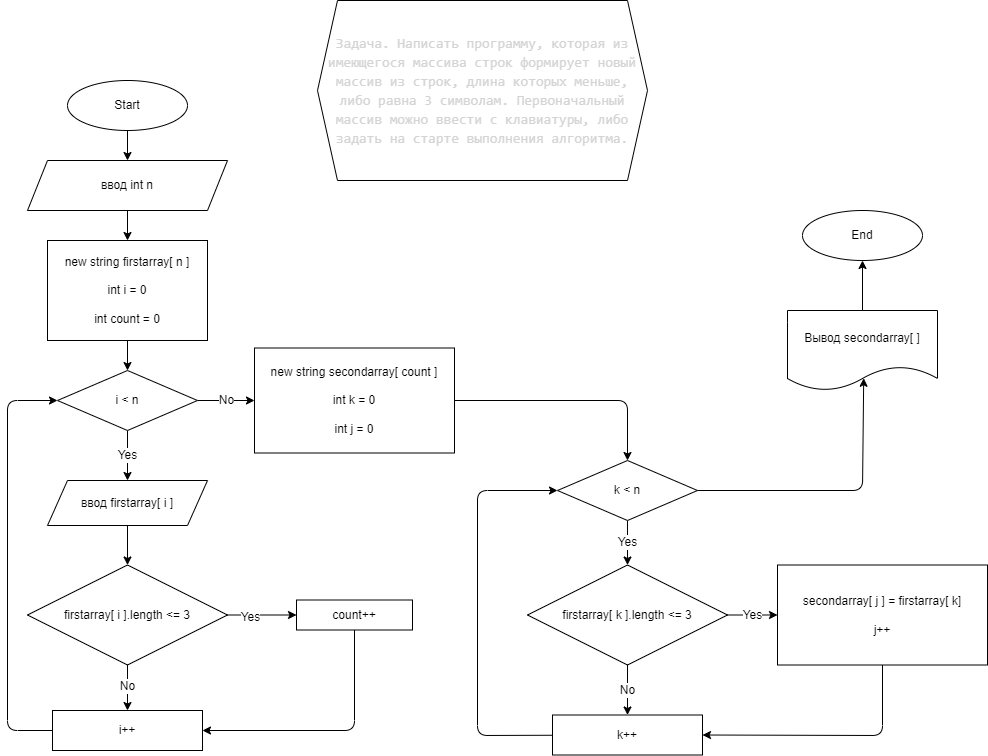

The diagram above was exported from draw.io. Its source (the exported page's mxGraphModel, read from the mxfile embedded in the PNG):
<mxGraphModel dx="1041" dy="649" grid="1" gridSize="10" guides="1" tooltips="1" connect="1" arrows="1" fold="1" page="1" pageScale="1" pageWidth="827" pageHeight="1169" background="#ffffff" math="0" shadow="0">
  <root>
    <mxCell id="0" />
    <mxCell id="1" parent="0" />
    <mxCell id="46" style="edgeStyle=none;html=1;entryX=0.5;entryY=0;entryDx=0;entryDy=0;fontSize=12;" edge="1" parent="1" source="3" target="8">
      <mxGeometry relative="1" as="geometry" />
    </mxCell>
    <mxCell id="3" value="Start" style="ellipse;whiteSpace=wrap;html=1;" vertex="1" parent="1">
      <mxGeometry x="170" y="90" width="120" height="50" as="geometry" />
    </mxCell>
    <mxCell id="4" value="End" style="ellipse;whiteSpace=wrap;html=1;" vertex="1" parent="1">
      <mxGeometry x="905" y="220" width="120" height="50" as="geometry" />
    </mxCell>
    <mxCell id="26" value="" style="edgeStyle=none;html=1;" edge="1" parent="1" source="8" target="25">
      <mxGeometry relative="1" as="geometry" />
    </mxCell>
    <mxCell id="8" value="&lt;p style=&quot;line-height: 1.2&quot;&gt;ввод int n&lt;/p&gt;" style="shape=parallelogram;perimeter=parallelogramPerimeter;whiteSpace=wrap;html=1;fixedSize=1;" vertex="1" parent="1">
      <mxGeometry x="130" y="170" width="200" height="50" as="geometry" />
    </mxCell>
    <mxCell id="30" value="Yes" style="edgeStyle=none;html=1;fontSize=12;" edge="1" parent="1" source="11">
      <mxGeometry relative="1" as="geometry">
        <mxPoint x="230" y="490" as="targetPoint" />
      </mxGeometry>
    </mxCell>
    <mxCell id="39" value="No" style="edgeStyle=none;html=1;fontSize=12;" edge="1" parent="1" source="11" target="38">
      <mxGeometry relative="1" as="geometry" />
    </mxCell>
    <mxCell id="11" value="i &amp;lt; n" style="rhombus;whiteSpace=wrap;html=1;" vertex="1" parent="1">
      <mxGeometry x="160" y="380" width="140" height="60" as="geometry" />
    </mxCell>
    <mxCell id="32" value="" style="edgeStyle=none;html=1;fontSize=12;exitX=1;exitY=0.5;exitDx=0;exitDy=0;" edge="1" parent="1" source="14" target="18">
      <mxGeometry relative="1" as="geometry">
        <mxPoint x="345" y="624.5" as="sourcePoint" />
      </mxGeometry>
    </mxCell>
    <mxCell id="37" value="Yes" style="edgeLabel;html=1;align=center;verticalAlign=middle;resizable=0;points=[];fontSize=12;" vertex="1" connectable="0" parent="32">
      <mxGeometry x="-0.3598" y="-2" relative="1" as="geometry">
        <mxPoint as="offset" />
      </mxGeometry>
    </mxCell>
    <mxCell id="33" value="No" style="edgeStyle=none;html=1;fontSize=12;" edge="1" parent="1" source="14" target="29">
      <mxGeometry x="-0.1268" relative="1" as="geometry">
        <mxPoint y="1" as="offset" />
      </mxGeometry>
    </mxCell>
    <mxCell id="14" value="firstarray[ i ].length &amp;lt;= 3" style="rhombus;whiteSpace=wrap;html=1;" vertex="1" parent="1">
      <mxGeometry x="130" y="574.5" width="200" height="100" as="geometry" />
    </mxCell>
    <mxCell id="36" style="edgeStyle=none;html=1;entryX=1;entryY=0.5;entryDx=0;entryDy=0;fontSize=12;" edge="1" parent="1" source="18" target="29">
      <mxGeometry relative="1" as="geometry">
        <mxPoint x="330" y="740" as="targetPoint" />
        <Array as="points">
          <mxPoint x="457" y="740" />
        </Array>
      </mxGeometry>
    </mxCell>
    <mxCell id="18" value="count++" style="rounded=0;whiteSpace=wrap;html=1;" vertex="1" parent="1">
      <mxGeometry x="399" y="609.5" width="116" height="30" as="geometry" />
    </mxCell>
    <mxCell id="19" value="" style="edgeStyle=none;html=1;" edge="1" parent="1" source="20" target="4">
      <mxGeometry relative="1" as="geometry" />
    </mxCell>
    <mxCell id="20" value="Вывод secondarray[ ]" style="shape=document;whiteSpace=wrap;html=1;boundedLbl=1;" vertex="1" parent="1">
      <mxGeometry x="890" y="320" width="150" height="80" as="geometry" />
    </mxCell>
    <mxCell id="27" value="" style="edgeStyle=none;html=1;fontSize=12;" edge="1" parent="1" source="25" target="11">
      <mxGeometry relative="1" as="geometry" />
    </mxCell>
    <mxCell id="25" value="&lt;font style=&quot;font-size: 12px ; line-height: 1&quot;&gt;new string firstarray[ n ]&lt;br&gt;&lt;br&gt;int i = 0&lt;br&gt;&lt;br&gt;int count = 0&lt;/font&gt;" style="rounded=0;whiteSpace=wrap;html=1;" vertex="1" parent="1">
      <mxGeometry x="150" y="250" width="160" height="100" as="geometry" />
    </mxCell>
    <mxCell id="34" style="edgeStyle=none;html=1;entryX=0;entryY=0.5;entryDx=0;entryDy=0;fontSize=12;" edge="1" parent="1" source="29" target="11">
      <mxGeometry relative="1" as="geometry">
        <Array as="points">
          <mxPoint x="110" y="740" />
          <mxPoint x="110" y="410" />
        </Array>
      </mxGeometry>
    </mxCell>
    <mxCell id="29" value="i++" style="rounded=0;whiteSpace=wrap;html=1;" vertex="1" parent="1">
      <mxGeometry x="155" y="720" width="150" height="40" as="geometry" />
    </mxCell>
    <mxCell id="52" style="edgeStyle=none;html=1;entryX=0.5;entryY=0;entryDx=0;entryDy=0;fontSize=12;" edge="1" parent="1" source="38" target="40">
      <mxGeometry relative="1" as="geometry">
        <Array as="points">
          <mxPoint x="730" y="410" />
        </Array>
      </mxGeometry>
    </mxCell>
    <mxCell id="38" value="&lt;font style=&quot;font-size: 12px ; line-height: 1&quot;&gt;new string secondarray[ count ]&lt;br&gt;&lt;br&gt;int k = 0&lt;br&gt;&lt;br&gt;int j = 0&lt;/font&gt;" style="rounded=0;whiteSpace=wrap;html=1;" vertex="1" parent="1">
      <mxGeometry x="357" y="357.5" width="200" height="105" as="geometry" />
    </mxCell>
    <mxCell id="53" value="Yes" style="edgeStyle=none;html=1;fontSize=12;" edge="1" parent="1" source="40" target="41">
      <mxGeometry relative="1" as="geometry" />
    </mxCell>
    <mxCell id="58" style="edgeStyle=none;html=1;fontSize=12;entryX=0.508;entryY=0.847;entryDx=0;entryDy=0;entryPerimeter=0;" edge="1" parent="1" source="40" target="20">
      <mxGeometry relative="1" as="geometry">
        <Array as="points">
          <mxPoint x="965" y="500" />
        </Array>
      </mxGeometry>
    </mxCell>
    <mxCell id="40" value="k &amp;lt; n" style="rhombus;whiteSpace=wrap;html=1;" vertex="1" parent="1">
      <mxGeometry x="660" y="470" width="140" height="60" as="geometry" />
    </mxCell>
    <mxCell id="54" value="Yes" style="edgeStyle=none;html=1;fontSize=12;" edge="1" parent="1" source="41" target="43">
      <mxGeometry relative="1" as="geometry" />
    </mxCell>
    <mxCell id="55" value="No" style="edgeStyle=none;html=1;fontSize=12;" edge="1" parent="1" source="41" target="42">
      <mxGeometry relative="1" as="geometry" />
    </mxCell>
    <mxCell id="41" value="firstarray[ k ].length &amp;lt;= 3" style="rhombus;whiteSpace=wrap;html=1;" vertex="1" parent="1">
      <mxGeometry x="630" y="574.5" width="200" height="100" as="geometry" />
    </mxCell>
    <mxCell id="57" style="edgeStyle=none;html=1;entryX=0;entryY=0.5;entryDx=0;entryDy=0;fontSize=12;" edge="1" parent="1" source="42" target="40">
      <mxGeometry relative="1" as="geometry">
        <Array as="points">
          <mxPoint x="580" y="745" />
          <mxPoint x="580" y="500" />
        </Array>
      </mxGeometry>
    </mxCell>
    <mxCell id="42" value="k++" style="rounded=0;whiteSpace=wrap;html=1;" vertex="1" parent="1">
      <mxGeometry x="655" y="724.5" width="150" height="40" as="geometry" />
    </mxCell>
    <mxCell id="56" style="edgeStyle=none;html=1;entryX=1;entryY=0.5;entryDx=0;entryDy=0;fontSize=12;" edge="1" parent="1" source="43" target="42">
      <mxGeometry relative="1" as="geometry">
        <Array as="points">
          <mxPoint x="985" y="745" />
        </Array>
      </mxGeometry>
    </mxCell>
    <mxCell id="43" value="secondarray[ j ] = firstarray[ k]&lt;br&gt;&lt;br&gt;j++" style="rounded=0;whiteSpace=wrap;html=1;" vertex="1" parent="1">
      <mxGeometry x="880" y="574.5" width="210" height="100" as="geometry" />
    </mxCell>
    <mxCell id="51" value="" style="edgeStyle=none;html=1;fontSize=12;" edge="1" parent="1" source="48" target="14">
      <mxGeometry relative="1" as="geometry" />
    </mxCell>
    <mxCell id="48" value="&lt;p style=&quot;line-height: 1.2&quot;&gt;ввод firstarray[ i ]&lt;br&gt;&lt;/p&gt;" style="shape=parallelogram;perimeter=parallelogramPerimeter;whiteSpace=wrap;html=1;fixedSize=1;" vertex="1" parent="1">
      <mxGeometry x="150" y="490" width="160" height="45" as="geometry" />
    </mxCell>
    <mxCell id="59" value="&lt;div style=&quot;color: rgb(212 , 212 , 212) ; font-family: &amp;#34;consolas&amp;#34; , &amp;#34;courier new&amp;#34; , monospace ; font-size: 14px ; line-height: 19px&quot;&gt;Задача. Написать программу, которая из имеющегося массива строк формирует новый массив из строк, длина которых меньше, либо равна 3 символам. Первоначальный массив можно ввести с клавиатуры, либо задать на старте выполнения алгоритма.&lt;/div&gt;" style="shape=hexagon;perimeter=hexagonPerimeter2;whiteSpace=wrap;html=1;fixedSize=1;fontSize=12;" vertex="1" parent="1">
      <mxGeometry x="420" y="10" width="330" height="180" as="geometry" />
    </mxCell>
  </root>
</mxGraphModel>